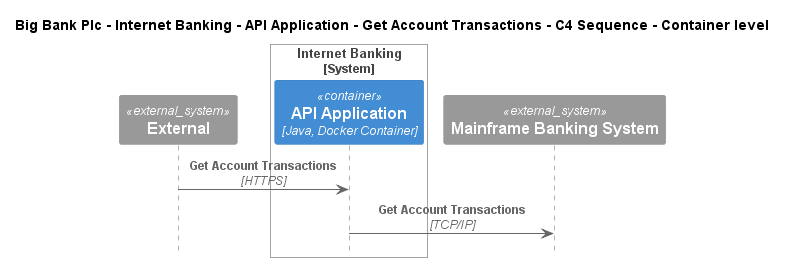

The diagram above was rendered by PlantUML. Its source (embedded in the PNG):
@startuml
!include ..\..\..\..\..\..\..\.c4s\C4_Sequence.puml

title Big Bank Plc - Internet Banking - API Application - Get Account Transactions - C4 Sequence - Container level

System_Ext(C4InterFlow.SoftwareSystems.ExternalSystem, "External", "")

System_Boundary(BigBankPlc.SoftwareSystems.InternetBanking, "Internet Banking")
    Container(BigBankPlc.SoftwareSystems.InternetBanking.Containers.APIApplication, "API Application", "Java, Docker Container", "Provides Internet banking functionality via API")
Boundary_End()
System_Ext(BigBankPlc.SoftwareSystems.MainframeBankingSystem, "Mainframe Banking System", "")

Rel(C4InterFlow.SoftwareSystems.ExternalSystem, BigBankPlc.SoftwareSystems.InternetBanking.Containers.APIApplication, "Get Account Transactions", "HTTPS")
Rel(BigBankPlc.SoftwareSystems.InternetBanking.Containers.APIApplication, BigBankPlc.SoftwareSystems.MainframeBankingSystem, "Get Account Transactions", "TCP/IP")


@enduml